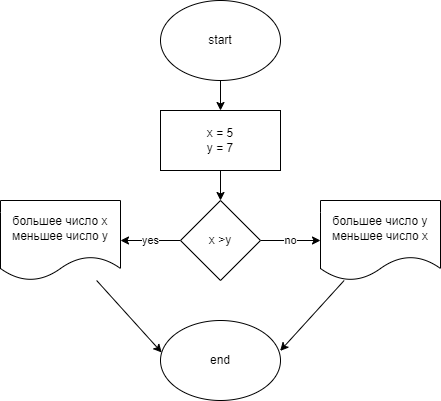

The diagram above was exported from draw.io. Its source (the exported page's mxGraphModel, read from the mxfile embedded in the PNG):
<mxGraphModel dx="1060" dy="359" grid="1" gridSize="10" guides="1" tooltips="1" connect="1" arrows="1" fold="1" page="1" pageScale="1" pageWidth="827" pageHeight="1169" math="0" shadow="0">
  <root>
    <mxCell id="0" />
    <mxCell id="1" parent="0" />
    <mxCell id="2" value="" style="edgeStyle=none;html=1;" edge="1" parent="1" source="3" target="5">
      <mxGeometry relative="1" as="geometry" />
    </mxCell>
    <mxCell id="3" value="start" style="ellipse;whiteSpace=wrap;html=1;" vertex="1" parent="1">
      <mxGeometry x="340" y="10" width="120" height="80" as="geometry" />
    </mxCell>
    <mxCell id="4" value="" style="edgeStyle=none;html=1;" edge="1" parent="1" source="5" target="8">
      <mxGeometry relative="1" as="geometry" />
    </mxCell>
    <mxCell id="5" value="x = 5&lt;br&gt;y = 7" style="rounded=0;whiteSpace=wrap;html=1;" vertex="1" parent="1">
      <mxGeometry x="340" y="120" width="120" height="60" as="geometry" />
    </mxCell>
    <mxCell id="6" value="yes" style="edgeStyle=none;html=1;" edge="1" parent="1" source="8" target="10">
      <mxGeometry relative="1" as="geometry" />
    </mxCell>
    <mxCell id="7" value="no" style="edgeStyle=none;html=1;" edge="1" parent="1" source="8" target="12">
      <mxGeometry relative="1" as="geometry" />
    </mxCell>
    <mxCell id="8" value="x &amp;gt;y" style="rhombus;whiteSpace=wrap;html=1;" vertex="1" parent="1">
      <mxGeometry x="360" y="210" width="80" height="80" as="geometry" />
    </mxCell>
    <mxCell id="9" style="edgeStyle=none;html=1;entryX=0.01;entryY=0.4;entryDx=0;entryDy=0;entryPerimeter=0;" edge="1" parent="1" source="10" target="13">
      <mxGeometry relative="1" as="geometry" />
    </mxCell>
    <mxCell id="10" value="большее число x&lt;br&gt;меньшее число y" style="shape=document;whiteSpace=wrap;html=1;boundedLbl=1;" vertex="1" parent="1">
      <mxGeometry x="180" y="210" width="120" height="80" as="geometry" />
    </mxCell>
    <mxCell id="11" style="edgeStyle=none;html=1;entryX=0.997;entryY=0.38;entryDx=0;entryDy=0;entryPerimeter=0;" edge="1" parent="1" source="12" target="13">
      <mxGeometry relative="1" as="geometry" />
    </mxCell>
    <mxCell id="12" value="большее число y&lt;br&gt;меньшее число x" style="shape=document;whiteSpace=wrap;html=1;boundedLbl=1;" vertex="1" parent="1">
      <mxGeometry x="500" y="210" width="120" height="80" as="geometry" />
    </mxCell>
    <mxCell id="13" value="end" style="ellipse;whiteSpace=wrap;html=1;" vertex="1" parent="1">
      <mxGeometry x="340" y="330" width="120" height="80" as="geometry" />
    </mxCell>
  </root>
</mxGraphModel>